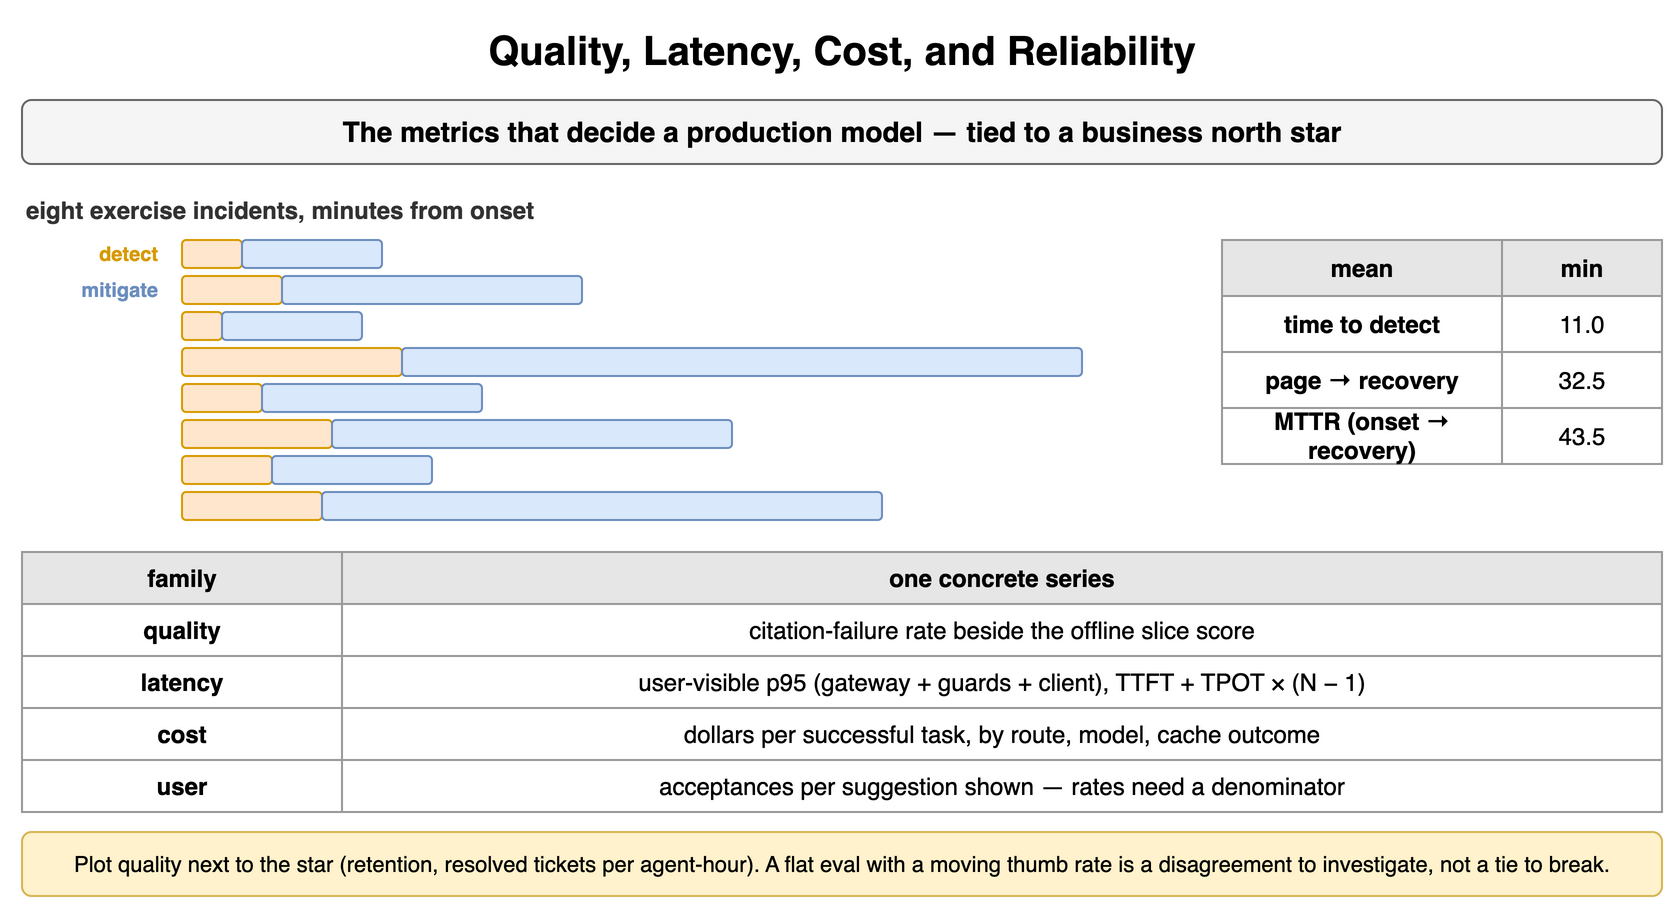

The diagram above was exported from draw.io. Its source (the exported page's mxGraphModel, read from the mxfile embedded in the PNG):
<mxGraphModel dx="900" dy="462" grid="1" gridSize="10" guides="1" tooltips="1" connect="1" arrows="1" fold="1" page="1" pageScale="1" pageWidth="900" pageHeight="462" math="0" shadow="0">
  <root>
    <mxCell id="0" />
    <mxCell id="1" parent="0" />
    <mxCell id="p151" value="Quality, Latency, Cost, and Reliability" style="text;html=1;align=center;verticalAlign=middle;whiteSpace=wrap;fontSize=20;fontStyle=1;" vertex="1" parent="1">
      <mxGeometry x="40" y="10" width="820" height="30" as="geometry" />
    </mxCell>
    <mxCell id="p152" value="The metrics that decide a production model — tied to a business north star" style="rounded=1;whiteSpace=wrap;html=1;fillColor=#f5f5f5;strokeColor=#666666;fontStyle=1;fontSize=14;" vertex="1" parent="1">
      <mxGeometry x="40" y="50" width="820" height="32" as="geometry" />
    </mxCell>
    <mxCell id="p153" value="eight exercise incidents, minutes from onset" style="text;html=1;whiteSpace=wrap;fontSize=11;align=left;verticalAlign=middle;fontSize=12;fontColor=#333333;fontStyle=1;" vertex="1" parent="1">
      <mxGeometry x="40" y="96" width="600" height="18" as="geometry" />
    </mxCell>
    <mxCell id="p154" value="" style="rounded=1;whiteSpace=wrap;html=1;fillColor=#ffe6cc;strokeColor=#d79b00;fontSize=12;align=center;fontStyle=1;" vertex="1" parent="1">
      <mxGeometry x="120" y="120" width="30" height="14" as="geometry" />
    </mxCell>
    <mxCell id="p155" value="" style="rounded=1;whiteSpace=wrap;html=1;fillColor=#dae8fc;strokeColor=#6c8ebf;fontSize=12;align=center;fontStyle=1;" vertex="1" parent="1">
      <mxGeometry x="150" y="120" width="70" height="14" as="geometry" />
    </mxCell>
    <mxCell id="p156" value="" style="rounded=1;whiteSpace=wrap;html=1;fillColor=#ffe6cc;strokeColor=#d79b00;fontSize=12;align=center;fontStyle=1;" vertex="1" parent="1">
      <mxGeometry x="120" y="138" width="50" height="14" as="geometry" />
    </mxCell>
    <mxCell id="p157" value="" style="rounded=1;whiteSpace=wrap;html=1;fillColor=#dae8fc;strokeColor=#6c8ebf;fontSize=12;align=center;fontStyle=1;" vertex="1" parent="1">
      <mxGeometry x="170" y="138" width="150" height="14" as="geometry" />
    </mxCell>
    <mxCell id="p158" value="" style="rounded=1;whiteSpace=wrap;html=1;fillColor=#ffe6cc;strokeColor=#d79b00;fontSize=12;align=center;fontStyle=1;" vertex="1" parent="1">
      <mxGeometry x="120" y="156" width="20" height="14" as="geometry" />
    </mxCell>
    <mxCell id="p159" value="" style="rounded=1;whiteSpace=wrap;html=1;fillColor=#dae8fc;strokeColor=#6c8ebf;fontSize=12;align=center;fontStyle=1;" vertex="1" parent="1">
      <mxGeometry x="140" y="156" width="70" height="14" as="geometry" />
    </mxCell>
    <mxCell id="p1510" value="" style="rounded=1;whiteSpace=wrap;html=1;fillColor=#ffe6cc;strokeColor=#d79b00;fontSize=12;align=center;fontStyle=1;" vertex="1" parent="1">
      <mxGeometry x="120" y="174" width="110" height="14" as="geometry" />
    </mxCell>
    <mxCell id="p1511" value="" style="rounded=1;whiteSpace=wrap;html=1;fillColor=#dae8fc;strokeColor=#6c8ebf;fontSize=12;align=center;fontStyle=1;" vertex="1" parent="1">
      <mxGeometry x="230" y="174" width="340" height="14" as="geometry" />
    </mxCell>
    <mxCell id="p1512" value="" style="rounded=1;whiteSpace=wrap;html=1;fillColor=#ffe6cc;strokeColor=#d79b00;fontSize=12;align=center;fontStyle=1;" vertex="1" parent="1">
      <mxGeometry x="120" y="192" width="40" height="14" as="geometry" />
    </mxCell>
    <mxCell id="p1513" value="" style="rounded=1;whiteSpace=wrap;html=1;fillColor=#dae8fc;strokeColor=#6c8ebf;fontSize=12;align=center;fontStyle=1;" vertex="1" parent="1">
      <mxGeometry x="160" y="192" width="110" height="14" as="geometry" />
    </mxCell>
    <mxCell id="p1514" value="" style="rounded=1;whiteSpace=wrap;html=1;fillColor=#ffe6cc;strokeColor=#d79b00;fontSize=12;align=center;fontStyle=1;" vertex="1" parent="1">
      <mxGeometry x="120" y="210" width="75" height="14" as="geometry" />
    </mxCell>
    <mxCell id="p1515" value="" style="rounded=1;whiteSpace=wrap;html=1;fillColor=#dae8fc;strokeColor=#6c8ebf;fontSize=12;align=center;fontStyle=1;" vertex="1" parent="1">
      <mxGeometry x="195" y="210" width="200" height="14" as="geometry" />
    </mxCell>
    <mxCell id="p1516" value="" style="rounded=1;whiteSpace=wrap;html=1;fillColor=#ffe6cc;strokeColor=#d79b00;fontSize=12;align=center;fontStyle=1;" vertex="1" parent="1">
      <mxGeometry x="120" y="228" width="45" height="14" as="geometry" />
    </mxCell>
    <mxCell id="p1517" value="" style="rounded=1;whiteSpace=wrap;html=1;fillColor=#dae8fc;strokeColor=#6c8ebf;fontSize=12;align=center;fontStyle=1;" vertex="1" parent="1">
      <mxGeometry x="165" y="228" width="80" height="14" as="geometry" />
    </mxCell>
    <mxCell id="p1518" value="" style="rounded=1;whiteSpace=wrap;html=1;fillColor=#ffe6cc;strokeColor=#d79b00;fontSize=12;align=center;fontStyle=1;" vertex="1" parent="1">
      <mxGeometry x="120" y="246" width="70" height="14" as="geometry" />
    </mxCell>
    <mxCell id="p1519" value="" style="rounded=1;whiteSpace=wrap;html=1;fillColor=#dae8fc;strokeColor=#6c8ebf;fontSize=12;align=center;fontStyle=1;" vertex="1" parent="1">
      <mxGeometry x="190" y="246" width="280" height="14" as="geometry" />
    </mxCell>
    <mxCell id="p1520" value="detect" style="text;html=1;whiteSpace=wrap;fontSize=11;align=right;verticalAlign=middle;fontSize=10;fontColor=#d79b00;fontStyle=1;" vertex="1" parent="1">
      <mxGeometry x="40" y="120" width="70" height="14" as="geometry" />
    </mxCell>
    <mxCell id="p1521" value="mitigate" style="text;html=1;whiteSpace=wrap;fontSize=11;align=right;verticalAlign=middle;fontSize=10;fontColor=#6c8ebf;fontStyle=1;" vertex="1" parent="1">
      <mxGeometry x="40" y="138" width="70" height="14" as="geometry" />
    </mxCell>
    <mxCell id="p1522" value="mean" style="whiteSpace=wrap;html=1;fillColor=#e6e6e6;strokeColor=#999999;fontStyle=1;fontSize=12;" vertex="1" parent="1">
      <mxGeometry x="640" y="120" width="140" height="28" as="geometry" />
    </mxCell>
    <mxCell id="p1523" value="min" style="whiteSpace=wrap;html=1;fillColor=#e6e6e6;strokeColor=#999999;fontStyle=1;fontSize=12;" vertex="1" parent="1">
      <mxGeometry x="780" y="120" width="80" height="28" as="geometry" />
    </mxCell>
    <mxCell id="p1524" value="time to detect" style="whiteSpace=wrap;html=1;strokeColor=#999999;fontSize=12;fillColor=#ffffff;fontStyle=1;" vertex="1" parent="1">
      <mxGeometry x="640" y="148" width="140" height="28" as="geometry" />
    </mxCell>
    <mxCell id="p1525" value="11.0" style="whiteSpace=wrap;html=1;strokeColor=#999999;fontSize=12;fillColor=#ffffff;" vertex="1" parent="1">
      <mxGeometry x="780" y="148" width="80" height="28" as="geometry" />
    </mxCell>
    <mxCell id="p1526" value="page → recovery" style="whiteSpace=wrap;html=1;strokeColor=#999999;fontSize=12;fillColor=#ffffff;fontStyle=1;" vertex="1" parent="1">
      <mxGeometry x="640" y="176" width="140" height="28" as="geometry" />
    </mxCell>
    <mxCell id="p1527" value="32.5" style="whiteSpace=wrap;html=1;strokeColor=#999999;fontSize=12;fillColor=#ffffff;" vertex="1" parent="1">
      <mxGeometry x="780" y="176" width="80" height="28" as="geometry" />
    </mxCell>
    <mxCell id="p1528" value="MTTR (onset → recovery)" style="whiteSpace=wrap;html=1;strokeColor=#999999;fontSize=12;fillColor=#ffffff;fontStyle=1;" vertex="1" parent="1">
      <mxGeometry x="640" y="204" width="140" height="28" as="geometry" />
    </mxCell>
    <mxCell id="p1529" value="43.5" style="whiteSpace=wrap;html=1;strokeColor=#999999;fontSize=12;fillColor=#ffffff;" vertex="1" parent="1">
      <mxGeometry x="780" y="204" width="80" height="28" as="geometry" />
    </mxCell>
    <mxCell id="p1530" value="family" style="whiteSpace=wrap;html=1;fillColor=#e6e6e6;strokeColor=#999999;fontStyle=1;fontSize=12;" vertex="1" parent="1">
      <mxGeometry x="40" y="276" width="160" height="26" as="geometry" />
    </mxCell>
    <mxCell id="p1531" value="one concrete series" style="whiteSpace=wrap;html=1;fillColor=#e6e6e6;strokeColor=#999999;fontStyle=1;fontSize=12;" vertex="1" parent="1">
      <mxGeometry x="200" y="276" width="660" height="26" as="geometry" />
    </mxCell>
    <mxCell id="p1532" value="quality" style="whiteSpace=wrap;html=1;strokeColor=#999999;fontSize=12;fillColor=#ffffff;fontStyle=1;" vertex="1" parent="1">
      <mxGeometry x="40" y="302" width="160" height="26" as="geometry" />
    </mxCell>
    <mxCell id="p1533" value="citation-failure rate beside the offline slice score" style="whiteSpace=wrap;html=1;strokeColor=#999999;fontSize=12;fillColor=#ffffff;" vertex="1" parent="1">
      <mxGeometry x="200" y="302" width="660" height="26" as="geometry" />
    </mxCell>
    <mxCell id="p1534" value="latency" style="whiteSpace=wrap;html=1;strokeColor=#999999;fontSize=12;fillColor=#ffffff;fontStyle=1;" vertex="1" parent="1">
      <mxGeometry x="40" y="328" width="160" height="26" as="geometry" />
    </mxCell>
    <mxCell id="p1535" value="user-visible p95 (gateway + guards + client), TTFT + TPOT × (N − 1)" style="whiteSpace=wrap;html=1;strokeColor=#999999;fontSize=12;fillColor=#ffffff;" vertex="1" parent="1">
      <mxGeometry x="200" y="328" width="660" height="26" as="geometry" />
    </mxCell>
    <mxCell id="p1536" value="cost" style="whiteSpace=wrap;html=1;strokeColor=#999999;fontSize=12;fillColor=#ffffff;fontStyle=1;" vertex="1" parent="1">
      <mxGeometry x="40" y="354" width="160" height="26" as="geometry" />
    </mxCell>
    <mxCell id="p1537" value="dollars per successful task, by route, model, cache outcome" style="whiteSpace=wrap;html=1;strokeColor=#999999;fontSize=12;fillColor=#ffffff;" vertex="1" parent="1">
      <mxGeometry x="200" y="354" width="660" height="26" as="geometry" />
    </mxCell>
    <mxCell id="p1538" value="user" style="whiteSpace=wrap;html=1;strokeColor=#999999;fontSize=12;fillColor=#ffffff;fontStyle=1;" vertex="1" parent="1">
      <mxGeometry x="40" y="380" width="160" height="26" as="geometry" />
    </mxCell>
    <mxCell id="p1539" value="acceptances per suggestion shown — rates need a denominator" style="whiteSpace=wrap;html=1;strokeColor=#999999;fontSize=12;fillColor=#ffffff;" vertex="1" parent="1">
      <mxGeometry x="200" y="380" width="660" height="26" as="geometry" />
    </mxCell>
    <mxCell id="p1540" value="Plot quality next to the star (retention, resolved tickets per agent-hour). A flat eval with a moving thumb rate is a disagreement to investigate, not a tie to break." style="rounded=1;whiteSpace=wrap;html=1;fillColor=#fff2cc;strokeColor=#d6b656;fontSize=11;align=center;" vertex="1" parent="1">
      <mxGeometry x="40" y="416" width="820" height="32" as="geometry" />
    </mxCell>
  </root>
</mxGraphModel>